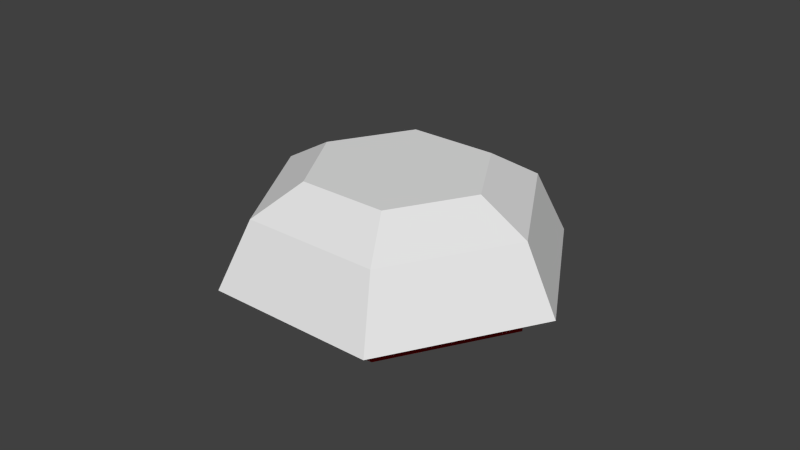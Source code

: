 # Source: Modul_Verkleidung_Oben.blend  (saved by Blender 2.79.0; exported with 4.5.12 LTS)
import bpy
from mathutils import Matrix  # noqa: F401  (used for matrix-valued properties, if any)

bpy.ops.wm.read_factory_settings(use_empty=True)
scene = bpy.context.scene
scene.name = 'Scene'

# ---- collections
col_collection_12 = bpy.data.collections.new('Collection 12'); scene.collection.children.link(col_collection_12)

# ---- materials (node trees are filled in below, after node groups)
mat_lampehell = bpy.data.materials.new('LampeHell')
mat_lampehell.alpha_threshold = 0.0
mat_lampehell.use_transparent_shadow = False
mat_lampehell.diffuse_color = (0.8, 0.0, 0.003821, 1.0)
mat_lampehell.roughness = 0.5

# ---- material node trees

# ---- world
world_world = bpy.data.worlds.new('World'); scene.world = world_world
world_world.color = (0.05088, 0.05088, 0.05088)
world_world.use_sun_shadow = False
world_world.sun_shadow_jitter_overblur = 0.0
world_world.cycles.sampling_method = 'NONE'
world_world.cycles.sample_map_resolution = 256

# ---- meshes
me_circle_001 = bpy.data.meshes.new('Circle.001')
me_circle_001.from_pydata([(9.332e-08, -1.519, 7.0), (1.315, 0.7594, 7.0), (1.315, -0.7594, 7.0), (-1.315, 0.7594, 7.0), (-1.396e-08, 1.519, 7.0), (-1.315, -0.7594, 7.0), (6.726e-08, -0.98, 7.311), (0.8487, 0.49, 7.311), (0.8487, -0.49, 7.311), (-0.8487, 0.49, 7.311), (-1.957e-09, 0.98, 7.311), (-0.8487, -0.49, 7.311)], [], [(5, 11, 6, 0), (0, 6, 8, 2), (1, 7, 10, 4), (2, 8, 7, 1), (3, 9, 11, 5), (4, 10, 9, 3), (10, 7, 8, 6, 11, 9)])
me_circle_001.materials.append(mat_lampehell)
me_circle_001.use_remesh_preserve_volume = False
me_circle_001.use_remesh_preserve_attributes = False
me_circle_001.use_mirror_vertex_groups = False
me_circle_001.update()
me_circle_000 = bpy.data.meshes.new('Circle.000')
me_circle_000.from_pydata([(9.332e-08, -1.519, 7.0), (1.315, 0.7594, 7.0), (1.315, -0.7594, 7.0), (-1.315, 0.7594, 7.0), (-1.396e-08, 1.519, 7.0), (-1.315, -0.7594, 7.0), (6.726e-08, -0.98, 7.311), (0.8487, 0.49, 7.311), (0.8487, -0.49, 7.311), (-0.8487, 0.49, 7.311), (-1.957e-09, 0.98, 7.311), (-0.8487, -0.49, 7.311)], [], [(5, 11, 6, 0), (0, 6, 8, 2), (1, 7, 10, 4), (2, 8, 7, 1), (3, 9, 11, 5), (4, 10, 9, 3), (10, 7, 8, 6, 11, 9)])
me_circle_000.use_remesh_preserve_volume = False
me_circle_000.use_remesh_preserve_attributes = False
me_circle_000.use_mirror_vertex_groups = False
me_circle_000.update()
me_circle_002 = bpy.data.meshes.new('Circle.002')
me_circle_002.from_pydata([(9.332e-08, -1.519, 7.0), (1.315, 0.7594, 7.0), (1.315, -0.7594, 7.0), (-1.315, 0.7594, 7.0), (-1.396e-08, 1.519, 7.0), (-1.315, -0.7594, 7.0), (6.726e-08, -0.98, 7.311), (0.8487, 0.49, 7.311), (0.8487, -0.49, 7.311), (-0.8487, 0.49, 7.311), (-1.957e-09, 0.98, 7.311), (-0.8487, -0.49, 7.311), (9.332e-08, -1.519, 7.876), (1.315, 0.7594, 7.876), (1.315, -0.7594, 7.876), (-1.315, 0.7594, 7.876), (-1.396e-08, 1.519, 7.876), (-1.315, -0.7594, 7.876), (6.726e-08, -0.98, 8.187), (0.8487, 0.49, 8.187), (0.8487, -0.49, 8.187), (-0.8487, 0.49, 8.187), (-1.957e-09, 0.98, 8.187), (-0.8487, -0.49, 8.187), (1.105e-07, -1.875, 7.166), (1.624, 0.9374, 7.166), (1.624, -0.9374, 7.166), (-1.624, 0.9374, 7.166), (-2.189e-08, 1.875, 7.166), (-1.624, -0.9374, 7.166)], [], [(5, 11, 6, 0), (0, 6, 8, 2), (1, 7, 10, 4), (2, 8, 7, 1), (3, 9, 11, 5), (4, 10, 9, 3), (10, 7, 8, 6, 11, 9), (17, 12, 18, 23), (12, 14, 20, 18), (13, 16, 22, 19), (14, 13, 19, 20), (15, 17, 23, 21), (16, 15, 21, 22), (22, 21, 23, 18, 20, 19), (12, 17, 29, 24), (14, 12, 24, 26), (16, 13, 25, 28), (13, 14, 26, 25), (17, 15, 27, 29), (15, 16, 28, 27)])
me_circle_002.use_remesh_preserve_volume = False
me_circle_002.use_remesh_preserve_attributes = False
me_circle_002.use_mirror_vertex_groups = False
me_circle_002.update()

# ---- objects
ob_lamp = bpy.data.objects.new('Lamp', me_circle_001)
ob_collider_wand = bpy.data.objects.new('COLLIDER_WAND', me_circle_000)
ob_verkleidungoben = bpy.data.objects.new('VerkleidungOben', me_circle_002)

# ---- transforms, parenting, visibility, modifiers, constraints
ob_lamp.location = (0.0, 0.0, -0.09395)
ob_lamp.rotation_euler = (0.0, -0.0, 0.5236)
ob_lamp.lineart.crease_threshold = 0.0
ob_collider_wand.location = (0.0, 0.0, 0.0)
ob_collider_wand.rotation_euler = (0.0, -0.0, 0.5236)
ob_collider_wand.lineart.crease_threshold = 0.0
ob_verkleidungoben.location = (0.0, 0.0, 0.0)
ob_verkleidungoben.rotation_euler = (0.0, -0.0, 0.5236)
ob_verkleidungoben.lineart.crease_threshold = 0.0

# ---- collection membership
col_collection_12.objects.link(ob_lamp)
col_collection_12.objects.link(ob_collider_wand)
col_collection_12.objects.link(ob_verkleidungoben)

# ---- scene / render settings (as saved in the file)
scene.frame_start = 1; scene.frame_end = 250; scene.frame_set(1)
scene.render.engine = 'BLENDER_EEVEE_NEXT'
scene.render.resolution_percentage = 50
scene.render.dither_intensity = 0.0
scene.cycles.use_denoising = False
scene.cycles.samples = 10
scene.cycles.sampling_pattern = 'TABULATED_SOBOL'
scene.cycles.light_sampling_threshold = 0.0
scene.cycles.use_adaptive_sampling = False
scene.cycles.use_light_tree = False
scene.cycles.blur_glossy = 0.0
scene.cycles.pixel_filter_type = 'GAUSSIAN'
scene.cycles.sample_clamp_indirect = 0.0
scene.view_settings.view_transform = 'Standard'
bpy.context.view_layer.update()

# ---- added for rendering (the .blend has no active camera and no usable light): camera, sun
cam_auto = bpy.data.cameras.new('AutoCamera')
cam_auto.lens = 50.0
cam_auto.sensor_width = 36.0
cam_auto.clip_end = 1000.0
ob_auto_camera = bpy.data.objects.new('AutoCamera', cam_auto)
scene.collection.objects.link(ob_auto_camera)
ob_auto_camera.location = (6.36583, -7.639, 12.6392)
ob_auto_camera.rotation_euler = (1.09748, -7.21219e-08, 0.694738)
scene.camera = ob_auto_camera
light_auto_sun = bpy.data.lights.new('AutoSun', 'SUN')
light_auto_sun.energy = 3.0
light_auto_sun.angle = 0.0523599
ob_auto_sun = bpy.data.objects.new('AutoSun', light_auto_sun)
scene.collection.objects.link(ob_auto_sun)
ob_auto_sun.rotation_euler = (0.872665, 0.174533, 0.523599)
bpy.context.view_layer.update()
